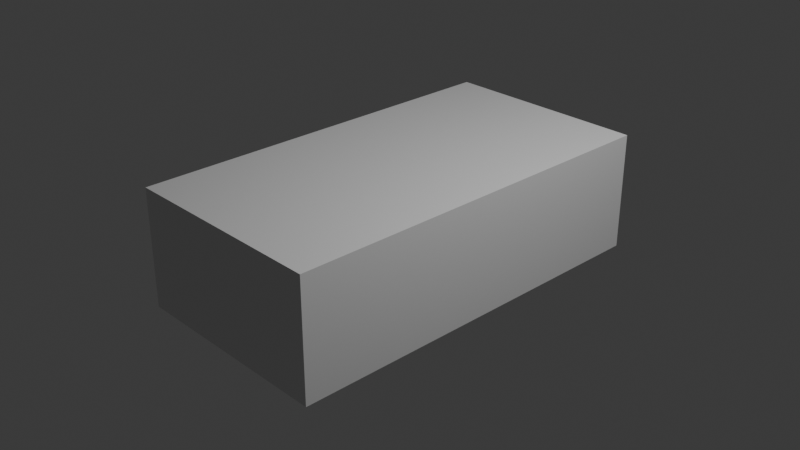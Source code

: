 # Source: Mirilla_00.blend  (saved by Blender 5.3.31; exported with 4.5.12 LTS)
import bpy
from mathutils import Matrix  # noqa: F401  (used for matrix-valued properties, if any)

bpy.ops.wm.read_factory_settings(use_empty=True)
scene = bpy.context.scene
scene.name = 'Scene'

# ---- collections
col_collection = bpy.data.collections.new('Collection'); scene.collection.children.link(col_collection)

# ---- materials (node trees are filled in below, after node groups)
mat_material = bpy.data.materials.new('Material')
mat_material.alpha_threshold = 0.0
mat_material.use_backface_culling_lightprobe_volume = False
mat_material.roughness = 0.5
mat_material.line_color = (0.0, 0.0, 0.0, 1.0)

# ---- node groups
ng_smooth_by_angle = bpy.data.node_groups.new('Smooth by Angle', 'GeometryNodeTree')
_s = ng_smooth_by_angle.interface.new_socket(name='Mesh', in_out='OUTPUT', socket_type='NodeSocketGeometry')
_s = ng_smooth_by_angle.interface.new_socket(name='Mesh', in_out='INPUT', socket_type='NodeSocketGeometry')
_s = ng_smooth_by_angle.interface.new_socket(name='Angle', in_out='INPUT', socket_type='NodeSocketFloat')
_s.subtype = 'ANGLE'
_s.default_value = 0.5236
_s.min_value = 0.0
_s.max_value = 3.142
_s.description = 'Maximum face angle for smooth edges'
_s = ng_smooth_by_angle.interface.new_socket(name='Ignore Sharpness', in_out='INPUT', socket_type='NodeSocketBool')
_s.force_non_field = True
ng_smooth_by_angle.is_modifier = True
_N = ng_smooth_by_angle.nodes; _L = ng_smooth_by_angle.links
n0 = _N.new('GeometryNodeSetShadeSmooth'); n0.name = 'Set Shade Smooth'; n0.location = (120, -80)
n0.domain = 'EDGE'
n1 = _N.new('GeometryNodeSetShadeSmooth'); n1.name = 'Set Shade Smooth.001'; n1.location = (300, -80)
n2 = _N.new('NodeGroupOutput'); n2.name = 'Group Output'; n2.location = (480, -80)
n3 = _N.new('GeometryNodeInputMeshEdgeAngle'); n3.name = 'Edge Angle'; n3.location = (-440, -240)
n4 = _N.new('NodeGroupInput'); n4.name = 'Group Input'; n4.location = (-80, -80)
n5 = _N.new('GeometryNodeInputEdgeSmooth'); n5.name = 'Is Edge Smooth'; n5.location = (-260, -120)
n6 = _N.new('GeometryNodeInputShadeSmooth'); n6.name = 'Is Shade Smooth'; n6.location = (-440, -397)
n7 = _N.new('FunctionNodeCompare'); n7.name = 'Compare'; n7.location = (-260, -260)
n7.operation = 'LESS_EQUAL'
n8 = _N.new('FunctionNodeBooleanMath'); n8.name = 'Boolean Math.001'; n8.location = (-80, -260)
n9 = _N.new('NodeGroupInput'); n9.name = 'Group Input.001'; n9.location = (-440, -329)
n10 = _N.new('NodeGroupInput'); n10.name = 'Group Input.002'; n10.location = (-259, -189)
n11 = _N.new('FunctionNodeBooleanMath'); n11.name = 'Boolean Math'; n11.location = (-80, -149)
n11.operation = 'OR'
n12 = _N.new('FunctionNodeBooleanMath'); n12.name = 'Boolean Math.002'; n12.location = (-260, -380)
n12.operation = 'OR'
n13 = _N.new('NodeGroupInput'); n13.name = 'Group Input.003'; n13.location = (-440, -460)
_L.new(n3.outputs[0], n7.inputs[0])
_L.new(n1.outputs[0], n2.inputs[0])
_L.new(n9.outputs[1], n7.inputs[1])
_L.new(n7.outputs[0], n8.inputs[0])
_L.new(n4.outputs[0], n0.inputs[0])
_L.new(n0.outputs[0], n1.inputs[0])
_L.new(n8.outputs[0], n0.inputs[2])
_L.new(n10.outputs[2], n11.inputs[1])
_L.new(n5.outputs[0], n11.inputs[0])
_L.new(n11.outputs[0], n0.inputs[1])
_L.new(n13.outputs[2], n12.inputs[1])
_L.new(n6.outputs[0], n12.inputs[0])
_L.new(n12.outputs[0], n8.inputs[1])
n2.is_active_output = True

# ---- material node trees
mat_material.use_nodes = True; mat_material.node_tree.nodes.clear()
_N = mat_material.node_tree.nodes; _L = mat_material.node_tree.links
n0 = _N.new('ShaderNodeOutputMaterial'); n0.name = 'Material Output'; n0.location = (200, 100)
n1 = _N.new('ShaderNodeBsdfPrincipled'); n1.name = 'Principled BSDF'; n1.location = (-200, 100)
n1.inputs[10].default_value = 0.005
_L.new(n1.outputs[0], n0.inputs[0])
n0.is_active_output = True

# ---- world
world_world = bpy.data.worlds.new('World'); scene.world = world_world
world_world.use_nodes = True; world_world.node_tree.nodes.clear()
_N = world_world.node_tree.nodes; _L = world_world.node_tree.links
n0 = _N.new('ShaderNodeOutputWorld'); n0.name = 'World Output'; n0.location = (200, 100)
n1 = _N.new('ShaderNodeBackground'); n1.name = 'Background'; n1.location = (-200, 100)
n1.inputs[0].default_value = (0.05088, 0.05088, 0.05088, 1.0)
_L.new(n1.outputs[0], n0.inputs[0])
n0.is_active_output = True
world_world.color = (0.05088, 0.05088, 0.05088)
world_world.sun_shadow_jitter_overblur = 0.0

# ---- cameras
cam_camera = bpy.data.cameras.new('Camera')
cam_camera.clip_end = 100.0
cam_camera.ortho_scale = 7.314

# ---- lights
light_light = bpy.data.lights.new('Light', 'POINT')
light_light.energy = 1000.0
light_light.shadow_soft_size = 0.1

# ---- meshes
me_cube = bpy.data.meshes.new('Cube')
me_cube.from_pydata([(1.0, 1.0, 1.0), (1.0, 1.0, -1.0), (1.0, -1.0, 1.0), (1.0, -1.0, -1.0), (-1.0, 1.0, 1.0), (-1.0, 1.0, -1.0), (-1.0, -1.0, 1.0), (-1.0, -1.0, -1.0)], [], [(0, 4, 6, 2), (3, 2, 6, 7), (7, 6, 4, 5), (5, 1, 3, 7), (1, 0, 2, 3), (5, 4, 0, 1)])
me_cube.polygons.foreach_set('use_smooth', [True] * 6)
_uv = me_cube.uv_layers.new(name='UVMap')
_uv.uv.foreach_set('vector', [0.625, 0.5, 0.875, 0.5, 0.875, 0.75, 0.625, 0.75, 0.375, 0.75, 0.625, 0.75, 0.625, 1.0, 0.375, 1.0, 0.375, 0.0, 0.625, 0.0, 0.625, 0.25, 0.375, 0.25, 0.125, 0.5, 0.375, 0.5, 0.375, 0.75, 0.125, 0.75, 0.375, 0.5, 0.625, 0.5, 0.625, 0.75, 0.375, 0.75, 0.375, 0.25, 0.625, 0.25, 0.625, 0.5, 0.375, 0.5])
me_cube.materials.append(mat_material)
me_cube.update()

# ---- objects
ob_cube = bpy.data.objects.new('Cube', me_cube)
ob_light = bpy.data.objects.new('Light', light_light)
ob_camera = bpy.data.objects.new('Camera', cam_camera)

# ---- transforms, parenting, visibility, modifiers, constraints
ob_cube.location = (0.0, 0.0, 0.0)
ob_cube.scale = (1.15, 2.173, 0.6462)
ob_cube.lock_rotations_4d = False
ob_cube.empty_display_type = 'ARROWS'
ob_cube.lineart.crease_threshold = 0.0
_m = ob_cube.modifiers.new('Smooth by Angle', 'NODES')
_m.node_group = ng_smooth_by_angle
_m.use_pin_to_last = True
_m.show_group_selector = False
ob_light.location = (4.076, 1.005, 5.904)
ob_light.rotation_euler = (0.6503, 0.05522, 1.866)
ob_light.lock_rotations_4d = False
ob_light.empty_display_type = 'ARROWS'
ob_light.color = (0.0, 0.0, 0.0, 0.0)
ob_light.lineart.crease_threshold = 0.0
ob_camera.location = (7.359, -6.926, 4.958)
ob_camera.rotation_euler = (1.109, 0.0, 0.8149)
ob_camera.lock_rotations_4d = False
ob_camera.empty_display_type = 'ARROWS'
ob_camera.color = (0.0, 0.0, 0.0, 0.0)
ob_camera.display_type = 'WIRE'
ob_camera.lineart.crease_threshold = 0.0

# ---- collection membership
col_collection.objects.link(ob_cube)
col_collection.objects.link(ob_light)
col_collection.objects.link(ob_camera)

# ---- scene / render settings (as saved in the file)
scene.camera = ob_camera
scene.frame_start = 1; scene.frame_end = 250; scene.frame_set(1)
scene.render.engine = 'BLENDER_EEVEE_NEXT'
scene.render.bake_bias = 0.0
scene.render.bake_samples = 0
scene.render.compositor_device = 'GPU'
scene.eevee.use_volume_custom_range = False
scene.eevee.fast_gi_thickness_near = 0.1
scene.eevee.fast_gi_thickness_far = 0.0
scene.eevee.ray_tracing_options.screen_trace_thickness = 0.1
bpy.context.view_layer.update()
